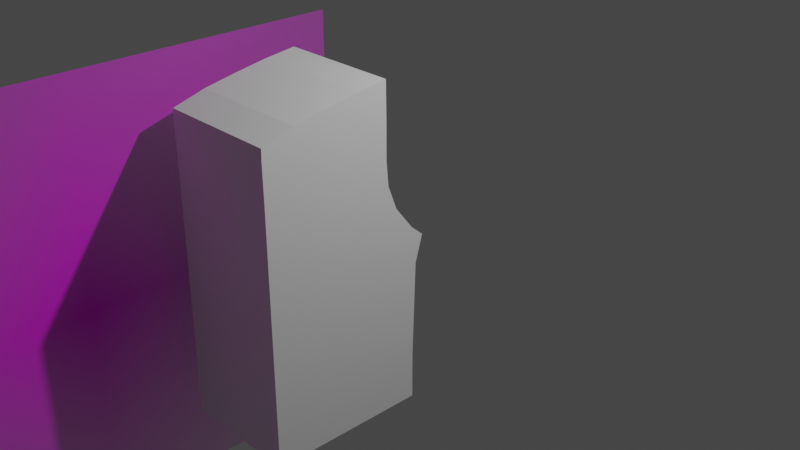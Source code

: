 # Source: untitled.blend  (saved by Blender 3.5.10; exported with 4.5.12 LTS)
import bpy
from mathutils import Matrix  # noqa: F401  (used for matrix-valued properties, if any)

bpy.ops.wm.read_factory_settings(use_empty=True)
scene = bpy.context.scene
scene.name = 'Scene'

# ---- collections
col_collection = bpy.data.collections.new('Collection'); scene.collection.children.link(col_collection)

# ---- images (referenced by path relative to the original .blend; pixels are not part of the script)
import os
ASSET_DIR = os.environ.get("B2B_ASSET_DIR", "")  # directory of the original .blend (textures are referenced by path, not embedded)
HERE = os.path.dirname(os.path.abspath(__file__))  # packed textures are extracted next to this script under _unpacked/

def load_image(name, relpath, width, height, colorspace="sRGB"):
    """Load a texture the original file referenced (path relative to the .blend, or extracted next to this script)."""
    p = next((c for c in (os.path.join(HERE, relpath), os.path.join(ASSET_DIR, relpath)) if relpath and os.path.exists(c)), "")
    if p:
        img = bpy.data.images.load(p, check_existing=True)
        img.name = name
    else:  # same state as the original file: an image datablock whose file is absent (Cycles renders it pink)
        img = bpy.data.images.new(name, width, height)
        img.source = "FILE"
        img.filepath = "//" + (relpath or name)
    img.colorspace_settings.name = colorspace
    return img
img_39b4da16ecac7b3605e37e55f5a50e6d_jpg = load_image('39b4da16ecac7b3605e37e55f5a50e6d.jpg', '39b4da16ecac7b3605e37e55f5a50e6d.jpg', 1024, 1024, 'sRGB')

# ---- materials (node trees are filled in below, after node groups)
mat_39b4da16ecac7b3605e37e55f5a50e6d = bpy.data.materials.new('39b4da16ecac7b3605e37e55f5a50e6d')
mat_39b4da16ecac7b3605e37e55f5a50e6d.surface_render_method = 'BLENDED'
mat_39b4da16ecac7b3605e37e55f5a50e6d.blend_method = 'BLEND'

# ---- material node trees
mat_39b4da16ecac7b3605e37e55f5a50e6d.use_nodes = True; mat_39b4da16ecac7b3605e37e55f5a50e6d.node_tree.nodes.clear()
_N = mat_39b4da16ecac7b3605e37e55f5a50e6d.node_tree.nodes; _L = mat_39b4da16ecac7b3605e37e55f5a50e6d.node_tree.links
n0 = _N.new('ShaderNodeOutputMaterial'); n0.name = 'Material Output'; n0.location = (300, 300)
n1 = _N.new('ShaderNodeTexImage'); n1.name = 'Image Texture'; n1.location = (-200, 300)
n1.image = img_39b4da16ecac7b3605e37e55f5a50e6d_jpg
n1.extension = 'CLIP'
n2 = _N.new('ShaderNodeBsdfPrincipled'); n2.name = 'Principled BSDF'; n2.location = (0, 300)
n2.distribution = 'GGX'
n2.subsurface_method = 'RANDOM_WALK_SKIN'
n2.inputs[3].default_value = 1.45
n2.inputs[27].default_value = (0.0, 0.0, 0.0, 1.0)
n2.inputs[28].default_value = 1.0
_L.new(n1.outputs[0], n2.inputs[0])
_L.new(n1.outputs[1], n2.inputs[4])
_L.new(n2.outputs[0], n0.inputs[0])
n0.is_active_output = True

# ---- world
world_world = bpy.data.worlds.new('World'); scene.world = world_world
world_world.use_nodes = True; world_world.node_tree.nodes.clear()
_N = world_world.node_tree.nodes; _L = world_world.node_tree.links
n0 = _N.new('ShaderNodeOutputWorld'); n0.name = 'World Output'; n0.location = (300, 300)
n1 = _N.new('ShaderNodeBackground'); n1.name = 'Background'; n1.location = (10, 300)
n1.inputs[0].default_value = (0.05088, 0.05088, 0.05088, 1.0)
_L.new(n1.outputs[0], n0.inputs[0])
n0.is_active_output = True
world_world.color = (0.05088, 0.05088, 0.05088)
world_world.use_sun_shadow = False
world_world.sun_shadow_jitter_overblur = 0.0

# ---- cameras
cam_camera = bpy.data.cameras.new('Camera')
cam_camera.clip_end = 100.0
cam_camera.ortho_scale = 7.314

# ---- lights
light_light = bpy.data.lights.new('Light', 'POINT')
light_light.transmission_factor = 0.0
light_light.energy = 1000.0
light_light.shadow_soft_size = 0.1
light_light.shadow_maximum_resolution = 0.006
light_light.use_absolute_resolution = True

# ---- meshes
me_cube_001 = bpy.data.meshes.new('Cube.001')
me_cube_001.from_pydata([(-1.0, -1.0, -1.0), (-1.0, 1.149, -1.0), (-1.0, -1.0, 0.199), (-1.0, 1.124, 0.199), (-1.0, 1.149, -0.6832), (-1.0, -1.0, -0.6832), (-1.0, -1.0, -0.0531), (-1.0, 1.192, -0.0531), (-1.0, -1.0, 0.1254), (-1.0, 1.298, 0.1254), (-1.0, -1.0, 0.3592), (-1.0, -1.0, 0.5194), (-1.0, -1.0, 0.6796), (-1.0, 0.7214, 0.6796), (-1.0, 0.7491, 0.5194), (-1.0, 0.8728, 0.3592), (-1.0, -1.0, 0.9919), (-1.0, 0.7193, 1.157), (-1.0, 0.6119, -1.0), (-1.0, 0.07462, -1.0), (-1.0, -0.4627, -1.0), (-1.0, -0.4689, 0.199), (-1.0, 0.06219, 0.199), (-1.0, 0.5933, 0.199), (-1.0, -0.4627, -0.6832), (-1.0, 0.07462, -0.6832), (-1.0, 0.6119, -0.6832), (-1.0, -0.452, -0.0531), (-1.0, 0.09594, -0.0531), (-1.0, 0.6439, -0.0531), (-1.0, -0.4254, 0.1254), (-1.0, 0.1492, 0.1254), (-1.0, 0.7239, 0.1254), (-1.0, -0.5318, 0.3592), (-1.0, -0.0636, 0.3592), (-1.0, -0.5627, 0.5194), (-1.0, -0.5696, 0.6796), (-1.0, -0.5702, 1.054), (-1.0, -0.1404, 1.095), (-1.0, 0.2895, 1.131), (-0.9279, 1.149, -1.0), (-0.9279, -1.0, -1.0), (-0.9279, -1.0, 0.199), (-0.9279, 1.124, 0.199), (-0.9279, 1.149, -0.6832), (-0.9279, -1.0, -0.6832), (-0.9279, 1.192, -0.0531), (-0.9279, -1.0, -0.0531), (-0.9279, 1.298, 0.1254), (-0.9279, -1.0, 0.1254), (-0.9279, -1.0, 0.3592), (-0.9279, -1.0, 0.5194), (-0.9279, -1.0, 0.6796), (-0.9248, 0.7214, 0.6796), (-0.9248, 0.8728, 0.3592), (-0.9279, 0.7193, 1.157), (-0.9279, -1.0, 0.9919), (-0.9279, 0.2895, 1.131), (-0.9279, -0.1404, 1.095), (-0.9279, -0.5702, 1.054), (-0.9279, 0.6119, -1.0), (-0.9279, 0.07462, -1.0), (-0.9279, -0.4627, -1.0), (-1.0, 0.7236, 0.9187), (-1.0, -1.005, 0.9252), (-1.0, -0.5706, 0.934), (-1.0, -0.1385, 0.9323), (-1.0, 0.2931, 0.9281), (-0.9279, -1.005, 0.9252), (-0.9279, 0.7236, 0.9187), (-1.0, -0.09084, 0.4298), (-1.0, 0.2808, 0.3592), (-1.0, 0.4403, 0.3289), (-1.0, -0.3981, 0.6796), (0.0, 1.149, -1.0), (0.0, -1.0, -1.0), (0.0, -1.0, 0.199), (0.0, 1.124, 0.199), (0.0, 1.149, -0.6832), (0.0, -1.0, -0.6832), (0.0, 1.192, -0.0531), (0.0, -1.0, -0.0531), (0.0, 1.298, 0.1254), (0.0, -1.0, 0.1254), (0.0, -1.0, 0.3592), (0.0, -1.0, 0.5194), (0.0, -1.0, 0.6796), (0.0, 0.7193, 1.157), (0.0, -1.0, 0.9919), (0.0, 0.2895, 1.131), (0.0, -0.1404, 1.095), (0.0, -0.5702, 1.054), (0.0, 0.6119, -1.0), (0.0, 0.07462, -1.0), (0.0, -0.4627, -1.0), (0.0, -1.005, 0.9252), (0.0, 0.7236, 0.9187), (-0.9248, 0.7491, 0.5194), (-0.9248, 0.4046, 0.3592), (-0.9248, 0.3119, 0.5194), (-0.9248, 0.2911, 0.6796), (-0.9248, 0.2808, 0.3592), (-0.9248, -0.5627, 0.5194), (-0.9248, -0.1254, 0.5194), (-0.9248, -0.3981, 0.6796), (-0.9248, -0.1393, 0.6796), (-0.9248, -0.1385, 0.9323), (-0.9248, 0.2931, 0.9281), (-0.9248, -0.09084, 0.4298), (-0.9248, 0.4403, 0.3289), (-0.0005387, 0.2931, 0.9281), (-0.001684, -0.1385, 0.9323), (-0.001684, -0.4016, 0.6802), (-0.001684, -0.562, 0.5195), (-0.001684, 0.2787, 0.3588), (-0.001684, 0.4391, 0.3304), (-0.001684, -0.09033, 0.4297)], [], [(68, 64, 12, 52), (49, 42, 2, 8), (32, 23, 3, 9), (18, 26, 4, 1), (41, 45, 5, 0), (26, 29, 7, 4), (45, 47, 6, 5), (29, 32, 9, 7), (47, 49, 8, 6), (42, 50, 10, 2), (50, 51, 11, 10), (51, 52, 12, 11), (54, 43, 109, 98), (59, 37, 16, 56), (55, 17, 39, 57), (57, 39, 38, 58), (58, 38, 37, 59), (65, 37, 38, 66), (66, 38, 39, 67), (11, 12, 36, 35), (35, 36, 73), (63, 13, 53, 69), (10, 11, 35, 33), (2, 10, 33, 21), (21, 33, 34, 22), (14, 15, 54, 97), (64, 16, 37, 65), (6, 8, 30, 27), (27, 30, 31, 28), (28, 31, 32, 29), (5, 6, 27, 24), (24, 27, 28, 25), (25, 28, 29, 26), (0, 5, 24, 20), (20, 24, 25, 19), (19, 25, 26, 18), (8, 2, 21, 30), (30, 21, 22, 31), (31, 22, 23, 32), (19, 61, 62, 20), (18, 60, 61, 19), (1, 40, 60, 18), (90, 58, 59, 91), (89, 57, 58, 90), (87, 55, 57, 89), (91, 59, 56, 88), (99, 100, 53, 97), (98, 99, 97, 54), (3, 43, 54, 15), (95, 88, 56, 68), (63, 17, 55, 69), (85, 86, 52, 51), (84, 85, 51, 50), (76, 84, 50, 42), (81, 83, 49, 47), (7, 9, 48, 46), (79, 81, 47, 45), (4, 7, 46, 44), (75, 79, 45, 41), (1, 4, 44, 40), (9, 3, 43, 48), (83, 76, 42, 49), (20, 62, 41, 0), (86, 95, 68, 52), (12, 64, 65, 36), (71, 70, 66, 67), (39, 17, 63, 67), (56, 16, 64, 68), (22, 34, 71, 72, 23), (34, 70, 71), (33, 35, 70, 34), (23, 72, 3), (36, 65, 66, 73), (100, 107, 69, 53), (62, 94, 75, 41), (48, 43, 77, 82), (40, 44, 78, 74), (44, 46, 80, 78), (46, 48, 82, 80), (69, 55, 87, 96), (40, 74, 92, 60), (60, 92, 93, 61), (61, 93, 94, 62), (103, 105, 100, 99), (102, 103, 108), (108, 103, 99, 98, 101), (109, 101, 98), (105, 106, 107, 100), (104, 106, 105), (103, 102, 104, 105), (13, 14, 97, 53), (107, 69, 96, 110), (111, 106, 107, 110), (111, 106, 104, 112), (102, 113, 112, 104), (113, 102, 108, 116), (116, 108, 101, 114), (114, 101, 109, 115), (109, 43, 77, 115), (66, 70, 35, 73), (3, 15, 14, 13, 63, 67, 71, 72)])
_uv = me_cube_001.uv_layers.new(name='UVMap')
_uv.uv.foreach_set('vector', [0.6107, 0.9167, 0.6107, 1.0, 0.5849, 1.0, 0.5849, 0.9167, 0.5157, 0.9167, 0.5249, 0.9167, 0.5249, 1.0, 0.5157, 1.0, 0.5157, 0.1875, 0.5249, 0.1875, 0.5249, 0.25, 0.5157, 0.25, 0.375, 0.1875, 0.4146, 0.1875, 0.4146, 0.25, 0.375, 0.25, 0.375, 0.9167, 0.4146, 0.9167, 0.4146, 1.0, 0.375, 1.0, 0.4146, 0.1875, 0.4934, 0.1875, 0.4934, 0.25, 0.4146, 0.25, 0.4146, 0.9167, 0.4934, 0.9167, 0.4934, 1.0, 0.4146, 1.0, 0.4934, 0.1875, 0.5157, 0.1875, 0.5157, 0.25, 0.4934, 0.25, 0.4934, 0.9167, 0.5157, 0.9167, 0.5157, 1.0, 0.4934, 1.0, 0.5249, 0.9167, 0.5449, 0.9167, 0.5449, 1.0, 0.5249, 1.0, 0.5449, 0.9167, 0.5649, 0.9167, 0.5649, 1.0, 0.5449, 1.0, 0.5649, 0.9167, 0.5849, 0.9167, 0.5849, 1.0, 0.5649, 1.0, 0.0, 0.0, 0.5249, 0.3333, 0.5411, 0.1875, 0.5449, 0.1875, 0.7917, 0.6875, 0.875, 0.6875, 0.875, 0.75, 0.7917, 0.75, 0.7917, 0.5, 0.875, 0.5, 0.875, 0.5625, 0.7917, 0.5625, 0.7917, 0.5625, 0.875, 0.5625, 0.875, 0.625, 0.7917, 0.625, 0.7917, 0.625, 0.875, 0.625, 0.875, 0.6875, 0.7917, 0.6875, 0.6074, 0.06241, 0.625, 0.0625, 0.625, 0.125, 0.605, 0.1252, 0.605, 0.1252, 0.625, 0.125, 0.625, 0.1875, 0.603, 0.1879, 0.5649, 0.0, 0.5849, 0.0, 0.5849, 0.0625, 0.5649, 0.0625, 0.5649, 0.0625, 0.5849, 0.0625, 0.5849, 0.08741, 0.0, 0.0, 0.0, 0.0, 0.0, 0.0, 0.0, 0.0, 0.5449, 0.0, 0.5649, 0.0, 0.5649, 0.0625, 0.5449, 0.0625, 0.5249, 0.0, 0.5449, 0.0, 0.5449, 0.0625, 0.5249, 0.0625, 0.5249, 0.0625, 0.5449, 0.0625, 0.5449, 0.125, 0.5249, 0.125, 0.0, 0.0, 0.0, 0.0, 0.0, 0.0, 0.0, 0.0, 0.6105, -0.0007177, 0.625, 0.0, 0.625, 0.0625, 0.6074, 0.06241, 0.4934, 0.0, 0.5157, 0.0, 0.5157, 0.0625, 0.4934, 0.0625, 0.4934, 0.0625, 0.5157, 0.0625, 0.5157, 0.125, 0.4934, 0.125, 0.4934, 0.125, 0.5157, 0.125, 0.5157, 0.1875, 0.4934, 0.1875, 0.4146, 0.0, 0.4934, 0.0, 0.4934, 0.0625, 0.4146, 0.0625, 0.4146, 0.0625, 0.4934, 0.0625, 0.4934, 0.125, 0.4146, 0.125, 0.4146, 0.125, 0.4934, 0.125, 0.4934, 0.1875, 0.4146, 0.1875, 0.375, 0.0, 0.4146, 0.0, 0.4146, 0.0625, 0.375, 0.0625, 0.375, 0.0625, 0.4146, 0.0625, 0.4146, 0.125, 0.375, 0.125, 0.375, 0.125, 0.4146, 0.125, 0.4146, 0.1875, 0.375, 0.1875, 0.5157, 0.0, 0.5249, 0.0, 0.5249, 0.0625, 0.5157, 0.0625, 0.5157, 0.0625, 0.5249, 0.0625, 0.5249, 0.125, 0.5157, 0.125, 0.5157, 0.125, 0.5249, 0.125, 0.5249, 0.1875, 0.5157, 0.1875, 0.125, 0.625, 0.2083, 0.625, 0.2083, 0.6875, 0.125, 0.6875, 0.125, 0.5625, 0.2083, 0.5625, 0.2083, 0.625, 0.125, 0.625, 0.125, 0.5, 0.2083, 0.5, 0.2083, 0.5625, 0.125, 0.5625, 0.75, 0.625, 0.7917, 0.625, 0.7917, 0.6875, 0.75, 0.6875, 0.75, 0.5625, 0.7917, 0.5625, 0.7917, 0.625, 0.75, 0.625, 0.75, 0.5, 0.7917, 0.5, 0.7917, 0.5625, 0.75, 0.5625, 0.75, 0.6875, 0.7917, 0.6875, 0.7917, 0.75, 0.75, 0.75, 0.5649, 0.1875, 0.5849, 0.1875, 0.5849, 0.25, 0.5649, 0.25, 0.5449, 0.1875, 0.5649, 0.1875, 0.5649, 0.25, 0.5449, 0.25, 0.5249, 0.25, 0.5249, 0.3333, 0.0, 0.0, 0.0, 0.0, 0.6107, 0.875, 0.625, 0.875, 0.625, 0.9167, 0.6107, 0.9167, 0.6012, 0.25, 0.625, 0.25, 0.625, 0.3333, 0.6012, 0.3333, 0.5649, 0.875, 0.5849, 0.875, 0.5849, 0.9167, 0.5649, 0.9167, 0.5449, 0.875, 0.5649, 0.875, 0.5649, 0.9167, 0.5449, 0.9167, 0.5249, 0.875, 0.5449, 0.875, 0.5449, 0.9167, 0.5249, 0.9167, 0.4934, 0.875, 0.5157, 0.875, 0.5157, 0.9167, 0.4934, 0.9167, 0.4934, 0.25, 0.5157, 0.25, 0.5157, 0.3333, 0.4934, 0.3333, 0.4146, 0.875, 0.4934, 0.875, 0.4934, 0.9167, 0.4146, 0.9167, 0.4146, 0.25, 0.4934, 0.25, 0.4934, 0.3333, 0.4146, 0.3333, 0.375, 0.875, 0.4146, 0.875, 0.4146, 0.9167, 0.375, 0.9167, 0.375, 0.25, 0.4146, 0.25, 0.4146, 0.3333, 0.375, 0.3333, 0.5157, 0.25, 0.5249, 0.25, 0.5249, 0.3333, 0.5157, 0.3333, 0.5157, 0.875, 0.5249, 0.875, 0.5249, 0.9167, 0.5157, 0.9167, 0.125, 0.6875, 0.2083, 0.6875, 0.2083, 0.75, 0.125, 0.75, 0.5849, 0.875, 0.6107, 0.875, 0.6107, 0.9167, 0.5849, 0.9167, 0.5849, 0.0, 0.6105, -0.0007177, 0.6074, 0.06241, 0.5849, 0.0625, 0.5449, 0.171, 0.5537, 0.125, 0.605, 0.1252, 0.603, 0.1879, 0.625, 0.1875, 0.625, 0.25, 0.6012, 0.25, 0.603, 0.1879, 0.625, 0.9167, 0.625, 1.0, 0.6107, 1.0, 0.6107, 0.9167, 0.5249, 0.125, 0.5449, 0.125, 0.5449, 0.171, 0.5411, 0.1875, 0.5249, 0.1875, 0.5449, 0.125, 0.5537, 0.125, 0.5449, 0.171, 0.5449, 0.0625, 0.5649, 0.0625, 0.5537, 0.125, 0.5449, 0.125, 0.5249, 0.1875, 0.5411, 0.1875, 0.5249, 0.25, 0.5849, 0.0625, 0.6074, 0.06241, 0.605, 0.1252, 0.5849, 0.08741, 0.5849, 0.1875, 0.603, 0.1879, 0.6012, 0.3333, 0.0, 0.0, 0.2083, 0.6875, 0.25, 0.6875, 0.25, 0.75, 0.2083, 0.75, 0.5157, 0.3333, 0.5249, 0.3333, 0.5249, 0.375, 0.5157, 0.375, 0.375, 0.3333, 0.4146, 0.3333, 0.4146, 0.375, 0.375, 0.375, 0.4146, 0.3333, 0.4934, 0.3333, 0.4934, 0.375, 0.4146, 0.375, 0.4934, 0.3333, 0.5157, 0.3333, 0.5157, 0.375, 0.4934, 0.375, 0.6012, 0.3333, 0.625, 0.3333, 0.625, 0.375, 0.6012, 0.375, 0.2083, 0.5, 0.25, 0.5, 0.25, 0.5625, 0.2083, 0.5625, 0.2083, 0.5625, 0.25, 0.5625, 0.25, 0.625, 0.2083, 0.625, 0.2083, 0.625, 0.25, 0.625, 0.25, 0.6875, 0.2083, 0.6875, 0.5649, 0.125, 0.5849, 0.125, 0.5849, 0.1875, 0.5649, 0.1875, 0.5649, 0.0625, 0.5649, 0.125, 0.5537, 0.125, 0.5537, 0.125, 0.5649, 0.125, 0.5649, 0.1875, 0.5449, 0.1875, 0.5449, 0.171, 0.5411, 0.1875, 0.5449, 0.171, 0.5449, 0.1875, 0.5849, 0.125, 0.605, 0.1252, 0.603, 0.1879, 0.5849, 0.1875, 0.5849, 0.08741, 0.605, 0.1252, 0.5849, 0.125, 0.5649, 0.125, 0.5649, 0.0625, 0.5849, 0.08741, 0.5849, 0.125, 0.0, 0.0, 0.0, 0.0, 0.0, 0.0, 0.0, 0.0, 0.0, 0.0, 0.0, 0.0, 0.0, 0.0, 0.0, 0.0, 0.0, 0.0, 0.0, 0.0, 0.0, 0.0, 0.0, 0.0, 0.0, 0.0, 0.0, 0.0, 0.0, 0.0, 0.0, 0.0, 0.0, 0.0, 0.0, 0.0, 0.0, 0.0, 0.0, 0.0, 0.0, 0.0, 0.0, 0.0, 0.0, 0.0, 0.0, 0.0, 0.0, 0.0, 0.0, 0.0, 0.0, 0.0, 0.0, 0.0, 0.0, 0.0, 0.0, 0.0, 0.0, 0.0, 0.0, 0.0, 0.0, 0.0, 0.5249, 0.3333, 0.5249, 0.375, 0.0, 0.0, 0.605, 0.1252, 0.5537, 0.125, 0.5649, 0.0625, 0.5849, 0.08741, 0.5249, 0.25, 0.0, 0.0, 0.0, 0.0, 0.0, 0.0, 0.6012, 0.25, 0.603, 0.1879, 0.5449, 0.171, 0.5411, 0.1875])
me_cube_001.update()
me_39b4da16ecac7b3605e37e55f5a50e6d = bpy.data.meshes.new('39b4da16ecac7b3605e37e55f5a50e6d')
me_39b4da16ecac7b3605e37e55f5a50e6d.from_pydata([(-0.6228, -0.5, 0.0), (0.6228, -0.5, 0.0), (-0.6228, 0.5, 0.0), (0.6228, 0.5, 0.0)], [], [(0, 1, 3, 2)])
_uv = me_39b4da16ecac7b3605e37e55f5a50e6d.uv_layers.new(name='UVMap')
_uv.uv.foreach_set('vector', [0.0, 0.0, 1.0, 0.0, 1.0, 1.0, 0.0, 1.0])
me_39b4da16ecac7b3605e37e55f5a50e6d.materials.append(mat_39b4da16ecac7b3605e37e55f5a50e6d)
me_39b4da16ecac7b3605e37e55f5a50e6d.update()

# ---- objects
ob_light = bpy.data.objects.new('Light', light_light)
ob_camera = bpy.data.objects.new('Camera', cam_camera)
ob_cube = bpy.data.objects.new('Cube', me_cube_001)
ob_39b4da16ecac7b3605e37e55f5a50e6d = bpy.data.objects.new('39b4da16ecac7b3605e37e55f5a50e6d', me_39b4da16ecac7b3605e37e55f5a50e6d)

# ---- transforms, parenting, visibility, modifiers, constraints
ob_light.location = (4.076, 1.005, 5.904)
ob_light.rotation_euler = (0.6503, 0.05522, 1.866)
ob_light.lock_rotations_4d = False
ob_light.empty_display_type = 'ARROWS'
ob_light.color = (0.0, 0.0, 0.0, 0.0)
ob_light.lineart.crease_threshold = 0.0
ob_camera.location = (7.359, -6.926, 4.958)
ob_camera.rotation_euler = (1.109, 0.0, 0.8149)
ob_camera.lock_rotations_4d = False
ob_camera.empty_display_type = 'ARROWS'
ob_camera.color = (0.0, 0.0, 0.0, 0.0)
ob_camera.display_type = 'WIRE'
ob_camera.lineart.crease_threshold = 0.0
ob_cube.location = (-7.455e-18, -1.321, -0.03358)
ob_cube.scale = (0.635, 0.7874, 1.603)
_m = ob_cube.modifiers.new('Mirror', 'MIRROR')
ob_39b4da16ecac7b3605e37e55f5a50e6d.location = (-0.9243, -2.987, -0.2692)
ob_39b4da16ecac7b3605e37e55f5a50e6d.rotation_euler = (1.571, 0.0, 1.571)
ob_39b4da16ecac7b3605e37e55f5a50e6d.scale = (4.544, 4.544, 4.544)

# ---- collection membership
col_collection.objects.link(ob_light)
col_collection.objects.link(ob_camera)
col_collection.objects.link(ob_cube)
col_collection.objects.link(ob_39b4da16ecac7b3605e37e55f5a50e6d)

# ---- scene / render settings (as saved in the file)
scene.camera = ob_camera
scene.frame_start = 1; scene.frame_end = 250; scene.frame_set(2)
scene.render.engine = 'BLENDER_EEVEE_NEXT'
scene.cycles.sampling_pattern = 'TABULATED_SOBOL'
scene.view_settings.view_transform = 'Filmic'
bpy.context.view_layer.update()
